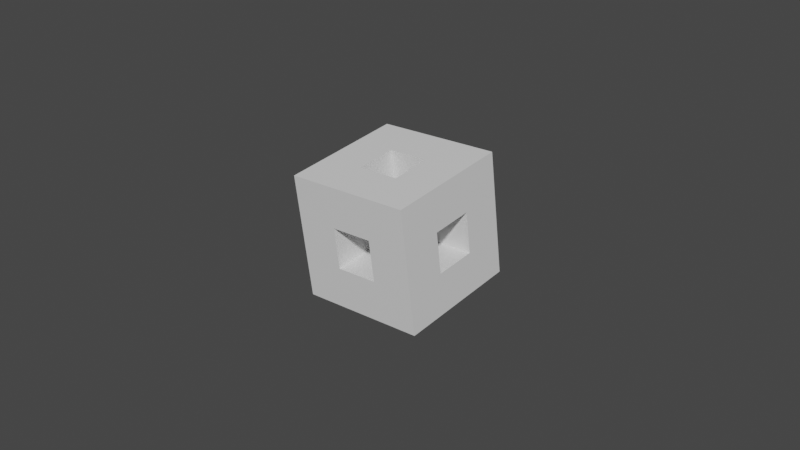 # Source: Core.blend  (saved by Blender 3.3.6; exported with 4.5.12 LTS)
import bpy
from mathutils import Matrix  # noqa: F401  (used for matrix-valued properties, if any)

bpy.ops.wm.read_factory_settings(use_empty=True)
scene = bpy.context.scene
scene.name = 'Scene'

# ---- materials (node trees are filled in below, after node groups)
mat_material = bpy.data.materials.new('Material')
mat_material.alpha_threshold = 0.0
mat_material.use_transparent_shadow = False
mat_material.roughness = 0.5
mat_material.line_color = (0.0, 0.0, 0.0, 1.0)

# ---- material node trees
mat_material.use_nodes = True; mat_material.node_tree.nodes.clear()
_N = mat_material.node_tree.nodes; _L = mat_material.node_tree.links
n0 = _N.new('ShaderNodeOutputMaterial'); n0.name = 'Material Output'; n0.location = (300, 300)
n1 = _N.new('ShaderNodeBsdfPrincipled'); n1.name = 'Principled BSDF'; n1.location = (10, 300)
n1.distribution = 'GGX'
n1.subsurface_method = 'RANDOM_WALK_SKIN'
n1.inputs[3].default_value = 1.45
n1.inputs[27].default_value = (0.0, 0.0, 0.0, 1.0)
n1.inputs[28].default_value = 1.0
_L.new(n1.outputs[0], n0.inputs[0])
n0.is_active_output = True

# ---- world
world_world = bpy.data.worlds.new('World'); scene.world = world_world
world_world.use_nodes = True; world_world.node_tree.nodes.clear()
_N = world_world.node_tree.nodes; _L = world_world.node_tree.links
n0 = _N.new('ShaderNodeOutputWorld'); n0.name = 'World Output'; n0.location = (300, 300)
n1 = _N.new('ShaderNodeBackground'); n1.name = 'Background'; n1.location = (10, 300)
n1.inputs[0].default_value = (0.05088, 0.05088, 0.05088, 1.0)
_L.new(n1.outputs[0], n0.inputs[0])
n0.is_active_output = True
world_world.color = (0.05088, 0.05088, 0.05088)
world_world.use_sun_shadow = False
world_world.sun_shadow_jitter_overblur = 0.0

# ---- meshes
me_sponge = bpy.data.meshes.new('Sponge')
me_sponge.from_pydata([(-0.02, -0.02, -0.02), (-0.006667, -0.02, -0.02), (-0.006667, -0.02, -0.006667), (-0.02, -0.02, -0.006667), (-0.02, -0.006667, -0.02), (-0.006667, -0.006667, -0.02), (-0.006667, -0.006667, -0.006667), (-0.02, -0.006667, -0.006667), (-0.006667, -0.02, 0.006667), (-0.02, -0.02, 0.006667), (-0.006667, -0.006667, 0.006667), (-0.02, -0.006667, 0.006667), (-0.006667, -0.02, 0.02), (-0.02, -0.02, 0.02), (-0.006667, -0.006667, 0.02), (-0.02, -0.006667, 0.02), (-0.02, 0.006667, -0.02), (-0.006667, 0.006667, -0.02), (-0.006667, 0.006667, -0.006667), (-0.02, 0.006667, -0.006667), (-0.02, 0.006667, 0.006667), (-0.006667, 0.006667, 0.006667), (-0.006667, 0.006667, 0.02), (-0.02, 0.006667, 0.02), (-0.02, 0.02, -0.02), (-0.006667, 0.02, -0.02), (-0.006667, 0.02, -0.006667), (-0.02, 0.02, -0.006667), (-0.006667, 0.02, 0.006667), (-0.02, 0.02, 0.006667), (-0.006667, 0.02, 0.02), (-0.02, 0.02, 0.02), (0.006667, -0.02, -0.02), (0.006667, -0.02, -0.006667), (0.006667, -0.006667, -0.02), (0.006667, -0.006667, -0.006667), (0.006667, -0.02, 0.006667), (0.006667, -0.02, 0.02), (0.006667, -0.006667, 0.006667), (0.006667, -0.006667, 0.02), (0.006667, 0.006667, -0.02), (0.006667, 0.006667, -0.006667), (0.006667, 0.02, -0.02), (0.006667, 0.02, -0.006667), (0.006667, 0.006667, 0.006667), (0.006667, 0.006667, 0.02), (0.006667, 0.02, 0.006667), (0.006667, 0.02, 0.02), (0.02, -0.02, -0.02), (0.02, -0.02, -0.006667), (0.02, -0.006667, -0.02), (0.02, -0.006667, -0.006667), (0.02, -0.02, 0.006667), (0.02, -0.006667, 0.006667), (0.02, -0.02, 0.02), (0.02, -0.006667, 0.02), (0.02, 0.006667, -0.02), (0.02, 0.006667, -0.006667), (0.02, 0.006667, 0.006667), (0.02, 0.006667, 0.02), (0.02, 0.02, -0.02), (0.02, 0.02, -0.006667), (0.02, 0.02, 0.006667), (0.02, 0.02, 0.02)], [], [(3, 7, 4, 0), (1, 2, 3, 0), (4, 5, 1, 0), (9, 11, 7, 3), (6, 10, 8, 2), (2, 8, 9, 3), (11, 10, 6, 7), (13, 15, 11, 9), (8, 12, 13, 9), (12, 14, 15, 13), (7, 19, 16, 4), (17, 18, 6, 5), (16, 17, 5, 4), (6, 18, 19, 7), (15, 23, 20, 11), (21, 22, 14, 10), (20, 21, 10, 11), (14, 22, 23, 15), (19, 27, 24, 16), (27, 26, 25, 24), (24, 25, 17, 16), (20, 29, 27, 19), (26, 28, 21, 18), (18, 21, 20, 19), (29, 28, 26, 27), (23, 31, 29, 20), (31, 30, 28, 29), (22, 30, 31, 23), (32, 33, 2, 1), (6, 35, 34, 5), (5, 34, 32, 1), (33, 35, 6, 2), (36, 37, 12, 8), (14, 39, 38, 10), (10, 38, 36, 8), (37, 39, 14, 12), (40, 41, 18, 17), (26, 43, 42, 25), (25, 42, 40, 17), (41, 43, 26, 18), (44, 45, 22, 21), (30, 47, 46, 28), (28, 46, 44, 21), (45, 47, 30, 22), (50, 51, 49, 48), (48, 49, 33, 32), (34, 50, 48, 32), (36, 38, 35, 33), (51, 53, 52, 49), (49, 52, 36, 33), (38, 53, 51, 35), (53, 55, 54, 52), (52, 54, 37, 36), (54, 55, 39, 37), (35, 41, 40, 34), (56, 57, 51, 50), (40, 56, 50, 34), (51, 57, 41, 35), (39, 45, 44, 38), (58, 59, 55, 53), (44, 58, 53, 38), (55, 59, 45, 39), (60, 61, 57, 56), (43, 61, 60, 42), (42, 60, 56, 40), (44, 46, 43, 41), (61, 62, 58, 57), (57, 58, 44, 41), (46, 62, 61, 43), (62, 63, 59, 58), (47, 63, 62, 46), (59, 63, 47, 45)])
_uv = me_sponge.uv_layers.new(name='UVMap')
_uv.uv.foreach_set('vector', [0.0, 0.0, 0.0, 1.0, 1.0, 1.0, 1.0, 0.0, 0.0, 0.0, 0.0, 1.0, 1.0, 1.0, 1.0, 0.0, 0.0, 0.0, 0.0, 1.0, 1.0, 1.0, 1.0, 0.0, 0.0, 0.0, 0.0, 1.0, 1.0, 1.0, 1.0, 0.0, 0.0, 0.0, 0.0, 1.0, 1.0, 1.0, 1.0, 0.0, 0.0, 0.0, 0.0, 1.0, 1.0, 1.0, 1.0, 0.0, 0.0, 0.0, 0.0, 1.0, 1.0, 1.0, 1.0, 0.0, 0.0, 0.0, 0.0, 1.0, 1.0, 1.0, 1.0, 0.0, 0.0, 0.0, 0.0, 1.0, 1.0, 1.0, 1.0, 0.0, 0.0, 0.0, 0.0, 1.0, 1.0, 1.0, 1.0, 0.0, 0.0, 0.0, 0.0, 1.0, 1.0, 1.0, 1.0, 0.0, 0.0, 0.0, 0.0, 1.0, 1.0, 1.0, 1.0, 0.0, 0.0, 0.0, 0.0, 1.0, 1.0, 1.0, 1.0, 0.0, 0.0, 0.0, 0.0, 1.0, 1.0, 1.0, 1.0, 0.0, 0.0, 0.0, 0.0, 1.0, 1.0, 1.0, 1.0, 0.0, 0.0, 0.0, 0.0, 1.0, 1.0, 1.0, 1.0, 0.0, 0.0, 0.0, 0.0, 1.0, 1.0, 1.0, 1.0, 0.0, 0.0, 0.0, 0.0, 1.0, 1.0, 1.0, 1.0, 0.0, 0.0, 0.0, 0.0, 1.0, 1.0, 1.0, 1.0, 0.0, 0.0, 0.0, 0.0, 1.0, 1.0, 1.0, 1.0, 0.0, 0.0, 0.0, 0.0, 1.0, 1.0, 1.0, 1.0, 0.0, 0.0, 0.0, 0.0, 1.0, 1.0, 1.0, 1.0, 0.0, 0.0, 0.0, 0.0, 1.0, 1.0, 1.0, 1.0, 0.0, 0.0, 0.0, 0.0, 1.0, 1.0, 1.0, 1.0, 0.0, 0.0, 0.0, 0.0, 1.0, 1.0, 1.0, 1.0, 0.0, 0.0, 0.0, 0.0, 1.0, 1.0, 1.0, 1.0, 0.0, 0.0, 0.0, 0.0, 1.0, 1.0, 1.0, 1.0, 0.0, 0.0, 0.0, 0.0, 1.0, 1.0, 1.0, 1.0, 0.0, 0.0, 0.0, 0.0, 1.0, 1.0, 1.0, 1.0, 0.0, 0.0, 0.0, 0.0, 1.0, 1.0, 1.0, 1.0, 0.0, 0.0, 0.0, 0.0, 1.0, 1.0, 1.0, 1.0, 0.0, 0.0, 0.0, 0.0, 1.0, 1.0, 1.0, 1.0, 0.0, 0.0, 0.0, 0.0, 1.0, 1.0, 1.0, 1.0, 0.0, 0.0, 0.0, 0.0, 1.0, 1.0, 1.0, 1.0, 0.0, 0.0, 0.0, 0.0, 1.0, 1.0, 1.0, 1.0, 0.0, 0.0, 0.0, 0.0, 1.0, 1.0, 1.0, 1.0, 0.0, 0.0, 0.0, 0.0, 1.0, 1.0, 1.0, 1.0, 0.0, 0.0, 0.0, 0.0, 1.0, 1.0, 1.0, 1.0, 0.0, 0.0, 0.0, 0.0, 1.0, 1.0, 1.0, 1.0, 0.0, 0.0, 0.0, 0.0, 1.0, 1.0, 1.0, 1.0, 0.0, 0.0, 0.0, 0.0, 1.0, 1.0, 1.0, 1.0, 0.0, 0.0, 0.0, 0.0, 1.0, 1.0, 1.0, 1.0, 0.0, 0.0, 0.0, 0.0, 1.0, 1.0, 1.0, 1.0, 0.0, 0.0, 0.0, 0.0, 1.0, 1.0, 1.0, 1.0, 0.0, 0.0, 0.0, 0.0, 1.0, 1.0, 1.0, 1.0, 0.0, 0.0, 0.0, 0.0, 1.0, 1.0, 1.0, 1.0, 0.0, 0.0, 0.0, 0.0, 1.0, 1.0, 1.0, 1.0, 0.0, 0.0, 0.0, 0.0, 1.0, 1.0, 1.0, 1.0, 0.0, 0.0, 0.0, 0.0, 1.0, 1.0, 1.0, 1.0, 0.0, 0.0, 0.0, 0.0, 1.0, 1.0, 1.0, 1.0, 0.0, 0.0, 0.0, 0.0, 1.0, 1.0, 1.0, 1.0, 0.0, 0.0, 0.0, 0.0, 1.0, 1.0, 1.0, 1.0, 0.0, 0.0, 0.0, 0.0, 1.0, 1.0, 1.0, 1.0, 0.0, 0.0, 0.0, 0.0, 1.0, 1.0, 1.0, 1.0, 0.0, 0.0, 0.0, 0.0, 1.0, 1.0, 1.0, 1.0, 0.0, 0.0, 0.0, 0.0, 1.0, 1.0, 1.0, 1.0, 0.0, 0.0, 0.0, 0.0, 1.0, 1.0, 1.0, 1.0, 0.0, 0.0, 0.0, 0.0, 1.0, 1.0, 1.0, 1.0, 0.0, 0.0, 0.0, 0.0, 1.0, 1.0, 1.0, 1.0, 0.0, 0.0, 0.0, 0.0, 1.0, 1.0, 1.0, 1.0, 0.0, 0.0, 0.0, 0.0, 1.0, 1.0, 1.0, 1.0, 0.0, 0.0, 0.0, 0.0, 1.0, 1.0, 1.0, 1.0, 0.0, 0.0, 0.0, 0.0, 1.0, 1.0, 1.0, 1.0, 0.0, 0.0, 0.0, 0.0, 1.0, 1.0, 1.0, 1.0, 0.0, 0.0, 0.0, 0.0, 1.0, 1.0, 1.0, 1.0, 0.0, 0.0, 0.0, 0.0, 1.0, 1.0, 1.0, 1.0, 0.0, 0.0, 0.0, 0.0, 1.0, 1.0, 1.0, 1.0, 0.0, 0.0, 0.0, 0.0, 1.0, 1.0, 1.0, 1.0, 0.0, 0.0, 0.0, 0.0, 1.0, 1.0, 1.0, 1.0, 0.0, 0.0, 0.0, 0.0, 1.0, 1.0, 1.0, 1.0, 0.0, 0.0, 0.0, 0.0, 1.0, 1.0, 1.0, 1.0, 0.0, 0.0, 0.0, 0.0, 1.0, 1.0, 1.0, 1.0, 0.0])
me_sponge.materials.append(mat_material)
me_sponge.update()

# ---- objects
ob_core = bpy.data.objects.new('Core', me_sponge)

# ---- transforms, parenting, visibility, modifiers, constraints
ob_core.location = (-4.657e-10, -0.1448, 1.2)
ob_core.rotation_euler = (0.08908, -0.05035, -0.02029)

# ---- collection membership
scene.collection.objects.link(ob_core)

# ---- scene / render settings (as saved in the file)
scene.frame_start = 1; scene.frame_end = 250; scene.frame_set(1)
scene.render.engine = 'BLENDER_EEVEE_NEXT'
scene.cycles.sampling_pattern = 'TABULATED_SOBOL'
scene.cycles.use_light_tree = False
scene.view_settings.view_transform = 'Filmic'
bpy.context.view_layer.update()

# ---- added for rendering (the .blend has no active camera and no usable light): camera, sun
cam_auto = bpy.data.cameras.new('AutoCamera')
cam_auto.lens = 50.0
cam_auto.sensor_width = 36.0
cam_auto.clip_end = 1000.0
ob_auto_camera = bpy.data.objects.new('AutoCamera', cam_auto)
scene.collection.objects.link(ob_auto_camera)
ob_auto_camera.location = (0.185045, -0.366889, 1.34804)
ob_auto_camera.rotation_euler = (1.09748, -7.21219e-08, 0.694738)
scene.camera = ob_auto_camera
light_auto_sun = bpy.data.lights.new('AutoSun', 'SUN')
light_auto_sun.energy = 3.0
light_auto_sun.angle = 0.0523599
ob_auto_sun = bpy.data.objects.new('AutoSun', light_auto_sun)
scene.collection.objects.link(ob_auto_sun)
ob_auto_sun.rotation_euler = (0.872665, 0.174533, 0.523599)
bpy.context.view_layer.update()
